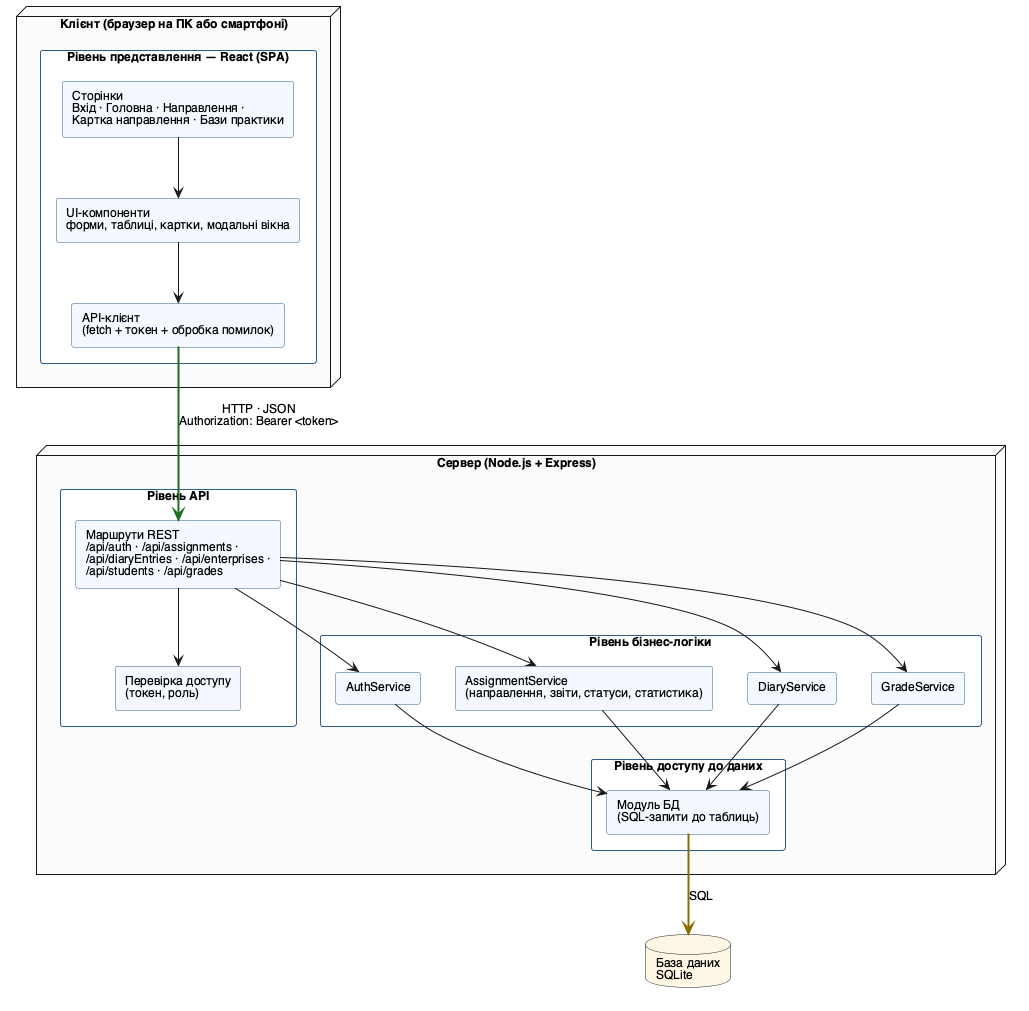

The diagram above was rendered by PlantUML. Its source (embedded in the PNG):
@startuml lab4_architecture
' Архітектурна діаграма: клієнт-сервер, багаторівневий сервер, REST API
skinparam defaultFontName "Helvetica"
skinparam defaultFontSize 12
skinparam componentStyle rectangle
skinparam rectangle {
  BackgroundColor #FFFFFF
  BorderColor #2F5D8A
}
skinparam component {
  BackgroundColor #F4F9FF
  BorderColor #2F5D8A
}
skinparam database {
  BackgroundColor #FFF6E5
}
skinparam node {
  BackgroundColor #FAFAFA
}

node "Клієнт (браузер на ПК або смартфоні)" as ClientNode {
  rectangle "Рівень представлення — React (SPA)" as Pres {
    component "Сторінки\nВхід · Головна · Направлення ·\nКартка направлення · Бази практики" as Pages
    component "UI-компоненти\nформи, таблиці, картки, модальні вікна" as Comp
    component "API-клієнт\n(fetch + токен + обробка помилок)" as Api
  }
}

node "Сервер (Node.js + Express)" as ServerNode {
  rectangle "Рівень API" as ApiLayer {
    component "Маршрути REST\n/api/auth · /api/assignments ·\n/api/diaryEntries · /api/enterprises ·\n/api/students · /api/grades" as Ctrl
    component "Перевірка доступу\n(токен, роль)" as MW
  }
  rectangle "Рівень бізнес-логіки" as BLL {
    component "AuthService" as S1
    component "AssignmentService\n(направлення, звіти, статуси, статистика)" as S2
    component "DiaryService" as S3
    component "GradeService" as S5
  }
  rectangle "Рівень доступу до даних" as DAL {
    component "Модуль БД\n(SQL-запити до таблиць)" as Repo
  }
}

database "База даних\nSQLite" as DB

Pages --> Comp
Comp --> Api
Api -[#1B6E20,bold]-> Ctrl : HTTP · JSON\nAuthorization: Bearer <token>
Ctrl --> MW
Ctrl --> S1
Ctrl --> S2
Ctrl --> S3
Ctrl --> S5
S1 --> Repo
S2 --> Repo
S3 --> Repo
S5 --> Repo
Repo -[#8A6D00,bold]-> DB : SQL
@enduml